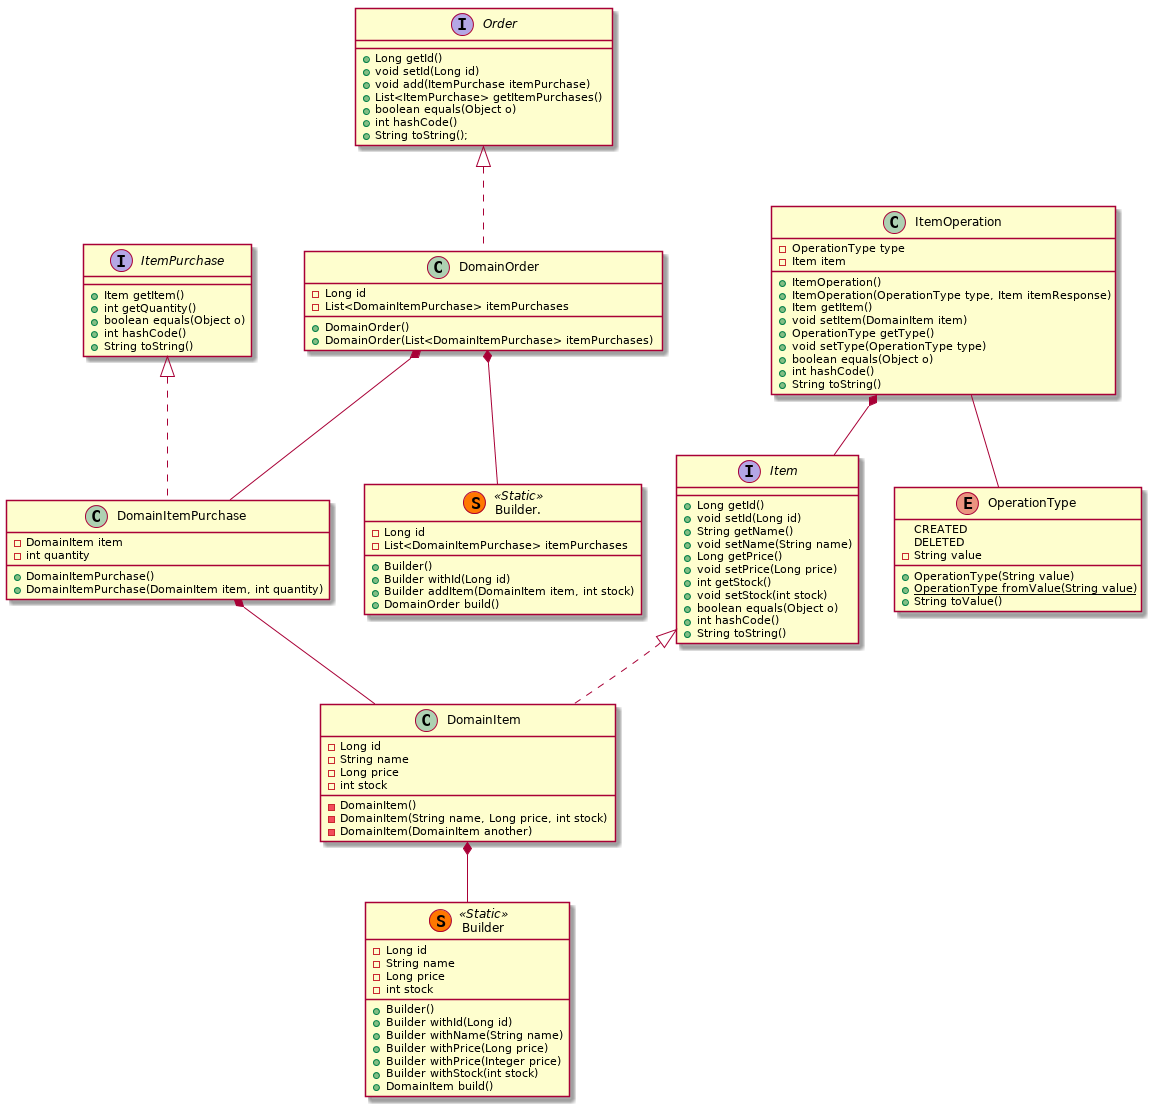

The diagram above was rendered by PlantUML. Its source (embedded in the PNG):
@startuml

interface Item {
   +Long getId()
   +void setId(Long id)
   +String getName()
   +void setName(String name)
   +Long getPrice()
   +void setPrice(Long price)
   +int getStock()
   +void setStock(int stock)
   +boolean equals(Object o)
   +int hashCode()
   +String toString()
}

class DomainItem {
  -Long id
  -String name
  -Long price
  -int stock
  -DomainItem()
  -DomainItem(String name, Long price, int stock)
  -DomainItem(DomainItem another)
}

class Builder << (S,#FF7700) Static >>
class Builder {
  -Long id
  -String name
  -Long price
  -int stock
  +Builder()
  +Builder withId(Long id)
  +Builder withName(String name)
  +Builder withPrice(Long price)
  +Builder withPrice(Integer price)
  +Builder withStock(int stock)
  +DomainItem build()
}

interface ItemPurchase {
  +Item getItem()
  +int getQuantity()
  +boolean equals(Object o)
  +int hashCode()
  +String toString()
}

class DomainItemPurchase {
  -DomainItem item
  -int quantity
  +DomainItemPurchase()
  +DomainItemPurchase(DomainItem item, int quantity)
}

interface Order {
  +Long getId()
  +void setId(Long id)
  +void add(ItemPurchase itemPurchase)
  +List<ItemPurchase> getItemPurchases()
  +boolean equals(Object o)
  +int hashCode()
  +String toString();
}

class DomainOrder {
  -Long id
  -List<DomainItemPurchase> itemPurchases
  +DomainOrder()
  +DomainOrder(List<DomainItemPurchase> itemPurchases)
}

class Builder. << (S,#FF7700) Static >>
class Builder. {
  -Long id
  -List<DomainItemPurchase> itemPurchases
  +Builder()
  +Builder withId(Long id)
  +Builder addItem(DomainItem item, int stock)
  +DomainOrder build()
}

class ItemOperation {
  -OperationType type
  -Item item
  +ItemOperation()
  +ItemOperation(OperationType type, Item itemResponse)
  +Item getItem()
  +void setItem(DomainItem item)
  +OperationType getType()
  +void setType(OperationType type)
  +boolean equals(Object o)
  +int hashCode()
  +String toString()
}

enum OperationType{
  CREATED
  DELETED
  -String value
  +OperationType(String value)
  +{static}OperationType fromValue(String value)
  +String toValue()
}


Item <|.. DomainItem
DomainItem *-- Builder
ItemPurchase <|.. DomainItemPurchase
DomainItemPurchase *-- DomainItem
Order <|.. DomainOrder
DomainOrder *-- DomainItemPurchase
DomainOrder *-- "Builder."
ItemOperation -- OperationType
ItemOperation *-- Item

@enduml